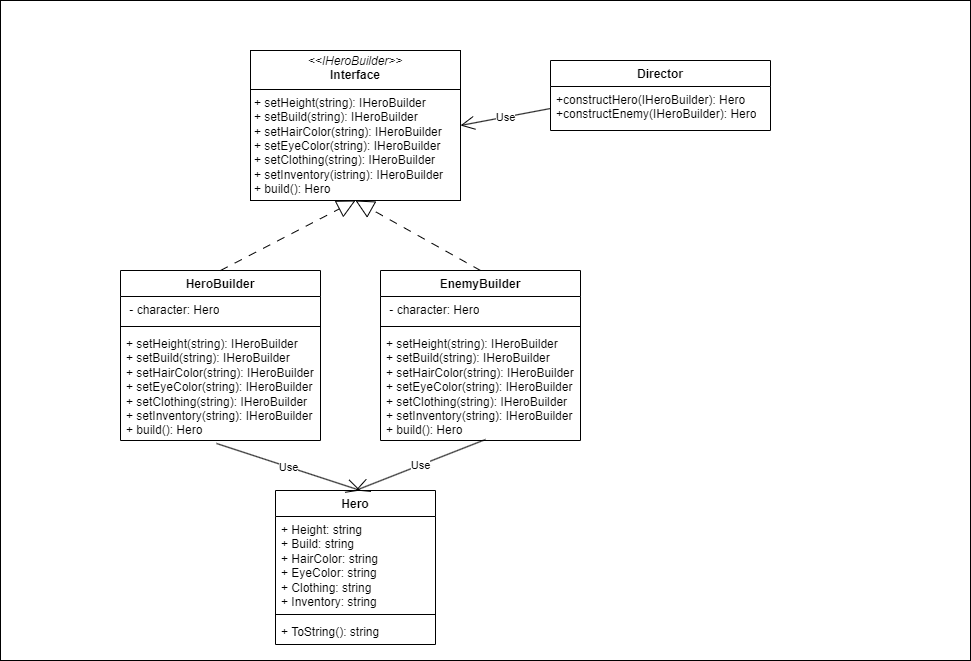

The diagram above was exported from draw.io. Its source (the exported page's mxGraphModel, read from the mxfile embedded in the PNG):
<mxGraphModel dx="2220" dy="766" grid="1" gridSize="10" guides="1" tooltips="1" connect="1" arrows="1" fold="1" page="1" pageScale="1" pageWidth="827" pageHeight="1169" math="0" shadow="0">
  <root>
    <mxCell id="WIyWlLk6GJQsqaUBKTNV-0" />
    <mxCell id="WIyWlLk6GJQsqaUBKTNV-1" parent="WIyWlLk6GJQsqaUBKTNV-0" />
    <mxCell id="fc04lE2J9N7aLLYAm-xm-25" value="" style="rounded=0;whiteSpace=wrap;html=1;" vertex="1" parent="WIyWlLk6GJQsqaUBKTNV-1">
      <mxGeometry x="-200" y="190" width="970" height="660" as="geometry" />
    </mxCell>
    <mxCell id="fc04lE2J9N7aLLYAm-xm-0" value="&lt;p style=&quot;margin:0px;margin-top:4px;text-align:center;&quot;&gt;&lt;i&gt;&amp;lt;&amp;lt;IHeroBuilder&amp;gt;&amp;gt;&lt;/i&gt;&lt;br&gt;&lt;b&gt;Interface&lt;/b&gt;&lt;/p&gt;&lt;hr size=&quot;1&quot; style=&quot;border-style:solid;&quot;&gt;&lt;p style=&quot;margin:0px;margin-left:4px;&quot;&gt;&lt;/p&gt;&lt;p style=&quot;margin:0px;margin-left:4px;&quot;&gt;+ setHeight(string): IHeroBuilder&lt;/p&gt;&lt;p style=&quot;margin:0px;margin-left:4px;&quot;&gt;+ setBuild(string): IHeroBuilder&lt;/p&gt;&lt;p style=&quot;margin:0px;margin-left:4px;&quot;&gt;+ setHairColor(string): IHeroBuilder&lt;/p&gt;&lt;p style=&quot;margin:0px;margin-left:4px;&quot;&gt;+ setEyeColor(string): IHeroBuilder&lt;/p&gt;&lt;p style=&quot;margin:0px;margin-left:4px;&quot;&gt;+ setClothing(string): IHeroBuilder&lt;/p&gt;&lt;p style=&quot;margin:0px;margin-left:4px;&quot;&gt;+ setInventory(istring): IHeroBuilder&lt;/p&gt;&lt;p style=&quot;margin:0px;margin-left:4px;&quot;&gt;+ build(): Hero&lt;/p&gt;" style="verticalAlign=top;align=left;overflow=fill;html=1;whiteSpace=wrap;" vertex="1" parent="WIyWlLk6GJQsqaUBKTNV-1">
      <mxGeometry x="50" y="240" width="210" height="150" as="geometry" />
    </mxCell>
    <mxCell id="fc04lE2J9N7aLLYAm-xm-1" value="Hero" style="swimlane;fontStyle=1;align=center;verticalAlign=top;childLayout=stackLayout;horizontal=1;startSize=26;horizontalStack=0;resizeParent=1;resizeParentMax=0;resizeLast=0;collapsible=1;marginBottom=0;whiteSpace=wrap;html=1;" vertex="1" parent="WIyWlLk6GJQsqaUBKTNV-1">
      <mxGeometry x="75" y="680" width="160" height="154" as="geometry" />
    </mxCell>
    <mxCell id="fc04lE2J9N7aLLYAm-xm-2" value="&lt;div&gt;+ Height: string&lt;/div&gt;&lt;div&gt;&lt;span style=&quot;background-color: initial;&quot;&gt;+ Build: string&lt;/span&gt;&lt;/div&gt;&lt;div&gt;&lt;span style=&quot;background-color: initial;&quot;&gt;+ HairColor: string&lt;/span&gt;&lt;/div&gt;&lt;div&gt;&lt;span style=&quot;background-color: initial;&quot;&gt;+ EyeColor: string&lt;/span&gt;&lt;/div&gt;&lt;div&gt;&lt;span style=&quot;background-color: initial;&quot;&gt;+ Clothing: string&lt;/span&gt;&lt;/div&gt;&lt;div&gt;&lt;span style=&quot;background-color: initial;&quot;&gt;+ Inventory: string&lt;/span&gt;&lt;/div&gt;" style="text;strokeColor=none;fillColor=none;align=left;verticalAlign=top;spacingLeft=4;spacingRight=4;overflow=hidden;rotatable=0;points=[[0,0.5],[1,0.5]];portConstraint=eastwest;whiteSpace=wrap;html=1;" vertex="1" parent="fc04lE2J9N7aLLYAm-xm-1">
      <mxGeometry y="26" width="160" height="94" as="geometry" />
    </mxCell>
    <mxCell id="fc04lE2J9N7aLLYAm-xm-3" value="" style="line;strokeWidth=1;fillColor=none;align=left;verticalAlign=middle;spacingTop=-1;spacingLeft=3;spacingRight=3;rotatable=0;labelPosition=right;points=[];portConstraint=eastwest;strokeColor=inherit;" vertex="1" parent="fc04lE2J9N7aLLYAm-xm-1">
      <mxGeometry y="120" width="160" height="8" as="geometry" />
    </mxCell>
    <mxCell id="fc04lE2J9N7aLLYAm-xm-4" value="+ ToString(): string" style="text;strokeColor=none;fillColor=none;align=left;verticalAlign=top;spacingLeft=4;spacingRight=4;overflow=hidden;rotatable=0;points=[[0,0.5],[1,0.5]];portConstraint=eastwest;whiteSpace=wrap;html=1;" vertex="1" parent="fc04lE2J9N7aLLYAm-xm-1">
      <mxGeometry y="128" width="160" height="26" as="geometry" />
    </mxCell>
    <mxCell id="fc04lE2J9N7aLLYAm-xm-5" value="EnemyBuilder" style="swimlane;fontStyle=1;align=center;verticalAlign=top;childLayout=stackLayout;horizontal=1;startSize=26;horizontalStack=0;resizeParent=1;resizeParentMax=0;resizeLast=0;collapsible=1;marginBottom=0;whiteSpace=wrap;html=1;" vertex="1" parent="WIyWlLk6GJQsqaUBKTNV-1">
      <mxGeometry x="180" y="460" width="200" height="170" as="geometry" />
    </mxCell>
    <mxCell id="fc04lE2J9N7aLLYAm-xm-6" value="&amp;nbsp;- character: Hero" style="text;strokeColor=none;fillColor=none;align=left;verticalAlign=top;spacingLeft=4;spacingRight=4;overflow=hidden;rotatable=0;points=[[0,0.5],[1,0.5]];portConstraint=eastwest;whiteSpace=wrap;html=1;" vertex="1" parent="fc04lE2J9N7aLLYAm-xm-5">
      <mxGeometry y="26" width="200" height="26" as="geometry" />
    </mxCell>
    <mxCell id="fc04lE2J9N7aLLYAm-xm-7" value="" style="line;strokeWidth=1;fillColor=none;align=left;verticalAlign=middle;spacingTop=-1;spacingLeft=3;spacingRight=3;rotatable=0;labelPosition=right;points=[];portConstraint=eastwest;strokeColor=inherit;" vertex="1" parent="fc04lE2J9N7aLLYAm-xm-5">
      <mxGeometry y="52" width="200" height="8" as="geometry" />
    </mxCell>
    <mxCell id="fc04lE2J9N7aLLYAm-xm-8" value="&lt;div&gt;+ setHeight(string): IHeroBuilder&lt;/div&gt;&lt;div&gt;+ setBuild(string): IHeroBuilder&lt;/div&gt;&lt;div&gt;+ setHairColor(string): IHeroBuilder&lt;/div&gt;&lt;div&gt;+ setEyeColor(string): IHeroBuilder&lt;/div&gt;&lt;div&gt;+ setClothing(string): IHeroBuilder&lt;/div&gt;&lt;div&gt;+ setInventory(string): IHeroBuilder&lt;/div&gt;&lt;div&gt;+ build(): Hero&lt;/div&gt;" style="text;strokeColor=none;fillColor=none;align=left;verticalAlign=top;spacingLeft=4;spacingRight=4;overflow=hidden;rotatable=0;points=[[0,0.5],[1,0.5]];portConstraint=eastwest;whiteSpace=wrap;html=1;" vertex="1" parent="fc04lE2J9N7aLLYAm-xm-5">
      <mxGeometry y="60" width="200" height="110" as="geometry" />
    </mxCell>
    <mxCell id="fc04lE2J9N7aLLYAm-xm-14" value="HeroBuilder" style="swimlane;fontStyle=1;align=center;verticalAlign=top;childLayout=stackLayout;horizontal=1;startSize=26;horizontalStack=0;resizeParent=1;resizeParentMax=0;resizeLast=0;collapsible=1;marginBottom=0;whiteSpace=wrap;html=1;" vertex="1" parent="WIyWlLk6GJQsqaUBKTNV-1">
      <mxGeometry x="-80" y="460" width="200" height="170" as="geometry" />
    </mxCell>
    <mxCell id="fc04lE2J9N7aLLYAm-xm-15" value="&amp;nbsp;- character: Hero" style="text;strokeColor=none;fillColor=none;align=left;verticalAlign=top;spacingLeft=4;spacingRight=4;overflow=hidden;rotatable=0;points=[[0,0.5],[1,0.5]];portConstraint=eastwest;whiteSpace=wrap;html=1;" vertex="1" parent="fc04lE2J9N7aLLYAm-xm-14">
      <mxGeometry y="26" width="200" height="26" as="geometry" />
    </mxCell>
    <mxCell id="fc04lE2J9N7aLLYAm-xm-16" value="" style="line;strokeWidth=1;fillColor=none;align=left;verticalAlign=middle;spacingTop=-1;spacingLeft=3;spacingRight=3;rotatable=0;labelPosition=right;points=[];portConstraint=eastwest;strokeColor=inherit;" vertex="1" parent="fc04lE2J9N7aLLYAm-xm-14">
      <mxGeometry y="52" width="200" height="8" as="geometry" />
    </mxCell>
    <mxCell id="fc04lE2J9N7aLLYAm-xm-17" value="&lt;div&gt;+ setHeight(string): IHeroBuilder&lt;/div&gt;&lt;div&gt;+ setBuild(string): IHeroBuilder&lt;/div&gt;&lt;div&gt;+ setHairColor(string): IHeroBuilder&lt;/div&gt;&lt;div&gt;+ setEyeColor(string): IHeroBuilder&lt;/div&gt;&lt;div&gt;+ setClothing(string): IHeroBuilder&lt;/div&gt;&lt;div&gt;+ setInventory(string): IHeroBuilder&lt;/div&gt;&lt;div&gt;+ build(): Hero&lt;/div&gt;" style="text;strokeColor=none;fillColor=none;align=left;verticalAlign=top;spacingLeft=4;spacingRight=4;overflow=hidden;rotatable=0;points=[[0,0.5],[1,0.5]];portConstraint=eastwest;whiteSpace=wrap;html=1;" vertex="1" parent="fc04lE2J9N7aLLYAm-xm-14">
      <mxGeometry y="60" width="200" height="110" as="geometry" />
    </mxCell>
    <mxCell id="fc04lE2J9N7aLLYAm-xm-18" value="" style="endArrow=block;endSize=16;endFill=0;html=1;rounded=0;entryX=0.5;entryY=1;entryDx=0;entryDy=0;exitX=0.5;exitY=0;exitDx=0;exitDy=0;dashed=1;dashPattern=8 8;" edge="1" parent="WIyWlLk6GJQsqaUBKTNV-1" source="fc04lE2J9N7aLLYAm-xm-14" target="fc04lE2J9N7aLLYAm-xm-0">
      <mxGeometry width="160" relative="1" as="geometry">
        <mxPoint x="330" y="390" as="sourcePoint" />
        <mxPoint x="490" y="390" as="targetPoint" />
      </mxGeometry>
    </mxCell>
    <mxCell id="fc04lE2J9N7aLLYAm-xm-19" value="" style="endArrow=block;endSize=16;endFill=0;html=1;rounded=0;entryX=0.5;entryY=1;entryDx=0;entryDy=0;exitX=0.5;exitY=0;exitDx=0;exitDy=0;dashed=1;dashPattern=8 8;" edge="1" parent="WIyWlLk6GJQsqaUBKTNV-1" source="fc04lE2J9N7aLLYAm-xm-5" target="fc04lE2J9N7aLLYAm-xm-0">
      <mxGeometry width="160" relative="1" as="geometry">
        <mxPoint x="30" y="470" as="sourcePoint" />
        <mxPoint x="165" y="400" as="targetPoint" />
      </mxGeometry>
    </mxCell>
    <mxCell id="fc04lE2J9N7aLLYAm-xm-20" value="Director" style="swimlane;fontStyle=1;align=center;verticalAlign=top;childLayout=stackLayout;horizontal=1;startSize=26;horizontalStack=0;resizeParent=1;resizeParentMax=0;resizeLast=0;collapsible=1;marginBottom=0;whiteSpace=wrap;html=1;" vertex="1" parent="WIyWlLk6GJQsqaUBKTNV-1">
      <mxGeometry x="350" y="250" width="220" height="70" as="geometry" />
    </mxCell>
    <mxCell id="fc04lE2J9N7aLLYAm-xm-23" value="&lt;div&gt;+constructHero(IHeroBuilder): Hero&lt;/div&gt;&lt;div&gt;&lt;span style=&quot;background-color: initial;&quot;&gt;+constructEnemy(IHeroBuilder): Hero&lt;/span&gt;&lt;/div&gt;" style="text;strokeColor=none;fillColor=none;align=left;verticalAlign=top;spacingLeft=4;spacingRight=4;overflow=hidden;rotatable=0;points=[[0,0.5],[1,0.5]];portConstraint=eastwest;whiteSpace=wrap;html=1;" vertex="1" parent="fc04lE2J9N7aLLYAm-xm-20">
      <mxGeometry y="26" width="220" height="44" as="geometry" />
    </mxCell>
    <mxCell id="fc04lE2J9N7aLLYAm-xm-24" value="Use" style="endArrow=open;endSize=12;html=1;rounded=0;exitX=0;exitY=0.5;exitDx=0;exitDy=0;entryX=1;entryY=0.5;entryDx=0;entryDy=0;" edge="1" parent="WIyWlLk6GJQsqaUBKTNV-1" source="fc04lE2J9N7aLLYAm-xm-23" target="fc04lE2J9N7aLLYAm-xm-0">
      <mxGeometry width="160" relative="1" as="geometry">
        <mxPoint x="330" y="390" as="sourcePoint" />
        <mxPoint x="490" y="390" as="targetPoint" />
      </mxGeometry>
    </mxCell>
    <mxCell id="fc04lE2J9N7aLLYAm-xm-26" value="Use" style="endArrow=open;endSize=12;html=1;rounded=0;exitX=0.525;exitY=0.991;exitDx=0;exitDy=0;exitPerimeter=0;entryX=0.5;entryY=0;entryDx=0;entryDy=0;" edge="1" parent="WIyWlLk6GJQsqaUBKTNV-1" source="fc04lE2J9N7aLLYAm-xm-8" target="fc04lE2J9N7aLLYAm-xm-1">
      <mxGeometry width="160" relative="1" as="geometry">
        <mxPoint x="250" y="653" as="sourcePoint" />
        <mxPoint x="160" y="670" as="targetPoint" />
      </mxGeometry>
    </mxCell>
    <mxCell id="fc04lE2J9N7aLLYAm-xm-27" value="Use" style="endArrow=open;endSize=12;html=1;rounded=0;exitX=0.48;exitY=1.027;exitDx=0;exitDy=0;exitPerimeter=0;" edge="1" parent="WIyWlLk6GJQsqaUBKTNV-1" source="fc04lE2J9N7aLLYAm-xm-17">
      <mxGeometry width="160" relative="1" as="geometry">
        <mxPoint x="295" y="639" as="sourcePoint" />
        <mxPoint x="160" y="680" as="targetPoint" />
      </mxGeometry>
    </mxCell>
  </root>
</mxGraphModel>